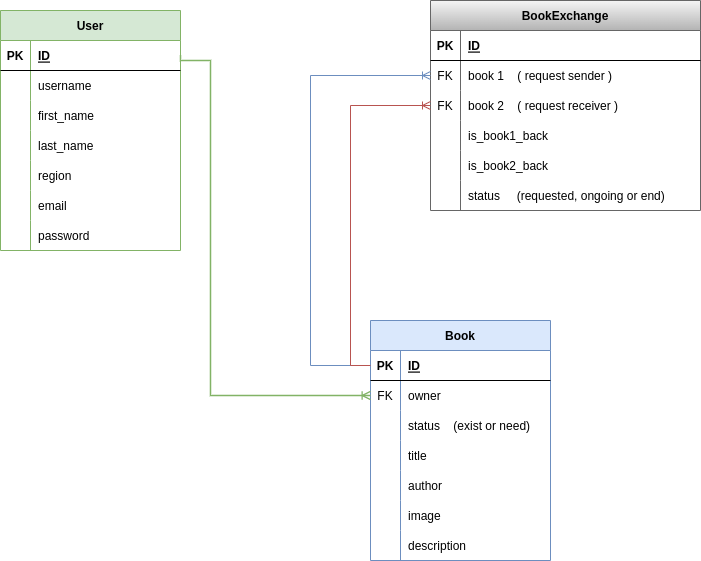

The diagram above was exported from draw.io. Its source (the exported page's mxGraphModel, read from the mxfile embedded in the PNG):
<mxGraphModel dx="1434" dy="775" grid="1" gridSize="10" guides="1" tooltips="1" connect="1" arrows="1" fold="1" page="1" pageScale="1" pageWidth="850" pageHeight="1100" background="none" math="0" shadow="0">
  <root>
    <mxCell id="0" />
    <mxCell id="1" parent="0" />
    <mxCell id="aaWpcoV8hPV8HI0OSaIq-1" value="User" style="shape=table;startSize=30;container=1;collapsible=1;childLayout=tableLayout;fixedRows=1;rowLines=0;fontStyle=1;align=center;resizeLast=1;fillColor=#d5e8d4;strokeColor=#82b366;" parent="1" vertex="1">
      <mxGeometry x="110" y="360" width="180" height="240" as="geometry" />
    </mxCell>
    <mxCell id="aaWpcoV8hPV8HI0OSaIq-2" value="" style="shape=tableRow;horizontal=0;startSize=0;swimlaneHead=0;swimlaneBody=0;fillColor=none;collapsible=0;dropTarget=0;points=[[0,0.5],[1,0.5]];portConstraint=eastwest;top=0;left=0;right=0;bottom=1;" parent="aaWpcoV8hPV8HI0OSaIq-1" vertex="1">
      <mxGeometry y="30" width="180" height="30" as="geometry" />
    </mxCell>
    <mxCell id="aaWpcoV8hPV8HI0OSaIq-3" value="PK" style="shape=partialRectangle;connectable=0;fillColor=none;top=0;left=0;bottom=0;right=0;fontStyle=1;overflow=hidden;" parent="aaWpcoV8hPV8HI0OSaIq-2" vertex="1">
      <mxGeometry width="30" height="30" as="geometry">
        <mxRectangle width="30" height="30" as="alternateBounds" />
      </mxGeometry>
    </mxCell>
    <mxCell id="aaWpcoV8hPV8HI0OSaIq-4" value="ID" style="shape=partialRectangle;connectable=0;fillColor=none;top=0;left=0;bottom=0;right=0;align=left;spacingLeft=6;fontStyle=5;overflow=hidden;" parent="aaWpcoV8hPV8HI0OSaIq-2" vertex="1">
      <mxGeometry x="30" width="150" height="30" as="geometry">
        <mxRectangle width="150" height="30" as="alternateBounds" />
      </mxGeometry>
    </mxCell>
    <mxCell id="aaWpcoV8hPV8HI0OSaIq-5" value="" style="shape=tableRow;horizontal=0;startSize=0;swimlaneHead=0;swimlaneBody=0;fillColor=none;collapsible=0;dropTarget=0;points=[[0,0.5],[1,0.5]];portConstraint=eastwest;top=0;left=0;right=0;bottom=0;" parent="aaWpcoV8hPV8HI0OSaIq-1" vertex="1">
      <mxGeometry y="60" width="180" height="30" as="geometry" />
    </mxCell>
    <mxCell id="aaWpcoV8hPV8HI0OSaIq-6" value="" style="shape=partialRectangle;connectable=0;fillColor=none;top=0;left=0;bottom=0;right=0;editable=1;overflow=hidden;" parent="aaWpcoV8hPV8HI0OSaIq-5" vertex="1">
      <mxGeometry width="30" height="30" as="geometry">
        <mxRectangle width="30" height="30" as="alternateBounds" />
      </mxGeometry>
    </mxCell>
    <mxCell id="aaWpcoV8hPV8HI0OSaIq-7" value="username" style="shape=partialRectangle;connectable=0;fillColor=none;top=0;left=0;bottom=0;right=0;align=left;spacingLeft=6;overflow=hidden;" parent="aaWpcoV8hPV8HI0OSaIq-5" vertex="1">
      <mxGeometry x="30" width="150" height="30" as="geometry">
        <mxRectangle width="150" height="30" as="alternateBounds" />
      </mxGeometry>
    </mxCell>
    <mxCell id="aaWpcoV8hPV8HI0OSaIq-8" value="" style="shape=tableRow;horizontal=0;startSize=0;swimlaneHead=0;swimlaneBody=0;fillColor=none;collapsible=0;dropTarget=0;points=[[0,0.5],[1,0.5]];portConstraint=eastwest;top=0;left=0;right=0;bottom=0;" parent="aaWpcoV8hPV8HI0OSaIq-1" vertex="1">
      <mxGeometry y="90" width="180" height="30" as="geometry" />
    </mxCell>
    <mxCell id="aaWpcoV8hPV8HI0OSaIq-9" value="" style="shape=partialRectangle;connectable=0;fillColor=none;top=0;left=0;bottom=0;right=0;editable=1;overflow=hidden;" parent="aaWpcoV8hPV8HI0OSaIq-8" vertex="1">
      <mxGeometry width="30" height="30" as="geometry">
        <mxRectangle width="30" height="30" as="alternateBounds" />
      </mxGeometry>
    </mxCell>
    <mxCell id="aaWpcoV8hPV8HI0OSaIq-10" value="first_name" style="shape=partialRectangle;connectable=0;fillColor=none;top=0;left=0;bottom=0;right=0;align=left;spacingLeft=6;overflow=hidden;" parent="aaWpcoV8hPV8HI0OSaIq-8" vertex="1">
      <mxGeometry x="30" width="150" height="30" as="geometry">
        <mxRectangle width="150" height="30" as="alternateBounds" />
      </mxGeometry>
    </mxCell>
    <mxCell id="aaWpcoV8hPV8HI0OSaIq-11" value="" style="shape=tableRow;horizontal=0;startSize=0;swimlaneHead=0;swimlaneBody=0;fillColor=none;collapsible=0;dropTarget=0;points=[[0,0.5],[1,0.5]];portConstraint=eastwest;top=0;left=0;right=0;bottom=0;" parent="aaWpcoV8hPV8HI0OSaIq-1" vertex="1">
      <mxGeometry y="120" width="180" height="30" as="geometry" />
    </mxCell>
    <mxCell id="aaWpcoV8hPV8HI0OSaIq-12" value="" style="shape=partialRectangle;connectable=0;fillColor=none;top=0;left=0;bottom=0;right=0;editable=1;overflow=hidden;" parent="aaWpcoV8hPV8HI0OSaIq-11" vertex="1">
      <mxGeometry width="30" height="30" as="geometry">
        <mxRectangle width="30" height="30" as="alternateBounds" />
      </mxGeometry>
    </mxCell>
    <mxCell id="aaWpcoV8hPV8HI0OSaIq-13" value="last_name" style="shape=partialRectangle;connectable=0;fillColor=none;top=0;left=0;bottom=0;right=0;align=left;spacingLeft=6;overflow=hidden;" parent="aaWpcoV8hPV8HI0OSaIq-11" vertex="1">
      <mxGeometry x="30" width="150" height="30" as="geometry">
        <mxRectangle width="150" height="30" as="alternateBounds" />
      </mxGeometry>
    </mxCell>
    <mxCell id="89Jqo1oxsOhIVT-AmYSH-27" style="shape=tableRow;horizontal=0;startSize=0;swimlaneHead=0;swimlaneBody=0;fillColor=none;collapsible=0;dropTarget=0;points=[[0,0.5],[1,0.5]];portConstraint=eastwest;top=0;left=0;right=0;bottom=0;" vertex="1" parent="aaWpcoV8hPV8HI0OSaIq-1">
      <mxGeometry y="150" width="180" height="30" as="geometry" />
    </mxCell>
    <mxCell id="89Jqo1oxsOhIVT-AmYSH-28" style="shape=partialRectangle;connectable=0;fillColor=none;top=0;left=0;bottom=0;right=0;editable=1;overflow=hidden;" vertex="1" parent="89Jqo1oxsOhIVT-AmYSH-27">
      <mxGeometry width="30" height="30" as="geometry">
        <mxRectangle width="30" height="30" as="alternateBounds" />
      </mxGeometry>
    </mxCell>
    <mxCell id="89Jqo1oxsOhIVT-AmYSH-29" value="region" style="shape=partialRectangle;connectable=0;fillColor=none;top=0;left=0;bottom=0;right=0;align=left;spacingLeft=6;overflow=hidden;" vertex="1" parent="89Jqo1oxsOhIVT-AmYSH-27">
      <mxGeometry x="30" width="150" height="30" as="geometry">
        <mxRectangle width="150" height="30" as="alternateBounds" />
      </mxGeometry>
    </mxCell>
    <mxCell id="89Jqo1oxsOhIVT-AmYSH-1" style="shape=tableRow;horizontal=0;startSize=0;swimlaneHead=0;swimlaneBody=0;fillColor=none;collapsible=0;dropTarget=0;points=[[0,0.5],[1,0.5]];portConstraint=eastwest;top=0;left=0;right=0;bottom=0;" vertex="1" parent="aaWpcoV8hPV8HI0OSaIq-1">
      <mxGeometry y="180" width="180" height="30" as="geometry" />
    </mxCell>
    <mxCell id="89Jqo1oxsOhIVT-AmYSH-2" style="shape=partialRectangle;connectable=0;fillColor=none;top=0;left=0;bottom=0;right=0;editable=1;overflow=hidden;" vertex="1" parent="89Jqo1oxsOhIVT-AmYSH-1">
      <mxGeometry width="30" height="30" as="geometry">
        <mxRectangle width="30" height="30" as="alternateBounds" />
      </mxGeometry>
    </mxCell>
    <mxCell id="89Jqo1oxsOhIVT-AmYSH-3" value="email" style="shape=partialRectangle;connectable=0;fillColor=none;top=0;left=0;bottom=0;right=0;align=left;spacingLeft=6;overflow=hidden;" vertex="1" parent="89Jqo1oxsOhIVT-AmYSH-1">
      <mxGeometry x="30" width="150" height="30" as="geometry">
        <mxRectangle width="150" height="30" as="alternateBounds" />
      </mxGeometry>
    </mxCell>
    <mxCell id="89Jqo1oxsOhIVT-AmYSH-4" style="shape=tableRow;horizontal=0;startSize=0;swimlaneHead=0;swimlaneBody=0;fillColor=none;collapsible=0;dropTarget=0;points=[[0,0.5],[1,0.5]];portConstraint=eastwest;top=0;left=0;right=0;bottom=0;" vertex="1" parent="aaWpcoV8hPV8HI0OSaIq-1">
      <mxGeometry y="210" width="180" height="30" as="geometry" />
    </mxCell>
    <mxCell id="89Jqo1oxsOhIVT-AmYSH-5" style="shape=partialRectangle;connectable=0;fillColor=none;top=0;left=0;bottom=0;right=0;editable=1;overflow=hidden;" vertex="1" parent="89Jqo1oxsOhIVT-AmYSH-4">
      <mxGeometry width="30" height="30" as="geometry">
        <mxRectangle width="30" height="30" as="alternateBounds" />
      </mxGeometry>
    </mxCell>
    <mxCell id="89Jqo1oxsOhIVT-AmYSH-6" value="password" style="shape=partialRectangle;connectable=0;fillColor=none;top=0;left=0;bottom=0;right=0;align=left;spacingLeft=6;overflow=hidden;" vertex="1" parent="89Jqo1oxsOhIVT-AmYSH-4">
      <mxGeometry x="30" width="150" height="30" as="geometry">
        <mxRectangle width="150" height="30" as="alternateBounds" />
      </mxGeometry>
    </mxCell>
    <mxCell id="89Jqo1oxsOhIVT-AmYSH-7" value="Book" style="shape=table;startSize=30;container=1;collapsible=1;childLayout=tableLayout;fixedRows=1;rowLines=0;fontStyle=1;align=center;resizeLast=1;fillColor=#dae8fc;strokeColor=#6c8ebf;" vertex="1" parent="1">
      <mxGeometry x="480" y="670" width="180" height="240" as="geometry" />
    </mxCell>
    <mxCell id="89Jqo1oxsOhIVT-AmYSH-8" value="" style="shape=tableRow;horizontal=0;startSize=0;swimlaneHead=0;swimlaneBody=0;fillColor=none;collapsible=0;dropTarget=0;points=[[0,0.5],[1,0.5]];portConstraint=eastwest;top=0;left=0;right=0;bottom=1;" vertex="1" parent="89Jqo1oxsOhIVT-AmYSH-7">
      <mxGeometry y="30" width="180" height="30" as="geometry" />
    </mxCell>
    <mxCell id="89Jqo1oxsOhIVT-AmYSH-9" value="PK" style="shape=partialRectangle;connectable=0;fillColor=none;top=0;left=0;bottom=0;right=0;fontStyle=1;overflow=hidden;" vertex="1" parent="89Jqo1oxsOhIVT-AmYSH-8">
      <mxGeometry width="30" height="30" as="geometry">
        <mxRectangle width="30" height="30" as="alternateBounds" />
      </mxGeometry>
    </mxCell>
    <mxCell id="89Jqo1oxsOhIVT-AmYSH-10" value="ID" style="shape=partialRectangle;connectable=0;fillColor=none;top=0;left=0;bottom=0;right=0;align=left;spacingLeft=6;fontStyle=5;overflow=hidden;" vertex="1" parent="89Jqo1oxsOhIVT-AmYSH-8">
      <mxGeometry x="30" width="150" height="30" as="geometry">
        <mxRectangle width="150" height="30" as="alternateBounds" />
      </mxGeometry>
    </mxCell>
    <mxCell id="89Jqo1oxsOhIVT-AmYSH-11" value="" style="shape=tableRow;horizontal=0;startSize=0;swimlaneHead=0;swimlaneBody=0;fillColor=none;collapsible=0;dropTarget=0;points=[[0,0.5],[1,0.5]];portConstraint=eastwest;top=0;left=0;right=0;bottom=0;" vertex="1" parent="89Jqo1oxsOhIVT-AmYSH-7">
      <mxGeometry y="60" width="180" height="30" as="geometry" />
    </mxCell>
    <mxCell id="89Jqo1oxsOhIVT-AmYSH-12" value="FK" style="shape=partialRectangle;connectable=0;fillColor=none;top=0;left=0;bottom=0;right=0;editable=1;overflow=hidden;" vertex="1" parent="89Jqo1oxsOhIVT-AmYSH-11">
      <mxGeometry width="30" height="30" as="geometry">
        <mxRectangle width="30" height="30" as="alternateBounds" />
      </mxGeometry>
    </mxCell>
    <mxCell id="89Jqo1oxsOhIVT-AmYSH-13" value="owner" style="shape=partialRectangle;connectable=0;fillColor=none;top=0;left=0;bottom=0;right=0;align=left;spacingLeft=6;overflow=hidden;" vertex="1" parent="89Jqo1oxsOhIVT-AmYSH-11">
      <mxGeometry x="30" width="150" height="30" as="geometry">
        <mxRectangle width="150" height="30" as="alternateBounds" />
      </mxGeometry>
    </mxCell>
    <mxCell id="89Jqo1oxsOhIVT-AmYSH-30" style="shape=tableRow;horizontal=0;startSize=0;swimlaneHead=0;swimlaneBody=0;fillColor=none;collapsible=0;dropTarget=0;points=[[0,0.5],[1,0.5]];portConstraint=eastwest;top=0;left=0;right=0;bottom=0;" vertex="1" parent="89Jqo1oxsOhIVT-AmYSH-7">
      <mxGeometry y="90" width="180" height="30" as="geometry" />
    </mxCell>
    <mxCell id="89Jqo1oxsOhIVT-AmYSH-31" style="shape=partialRectangle;connectable=0;fillColor=none;top=0;left=0;bottom=0;right=0;editable=1;overflow=hidden;" vertex="1" parent="89Jqo1oxsOhIVT-AmYSH-30">
      <mxGeometry width="30" height="30" as="geometry">
        <mxRectangle width="30" height="30" as="alternateBounds" />
      </mxGeometry>
    </mxCell>
    <mxCell id="89Jqo1oxsOhIVT-AmYSH-32" value="status    (exist or need)" style="shape=partialRectangle;connectable=0;fillColor=none;top=0;left=0;bottom=0;right=0;align=left;spacingLeft=6;overflow=hidden;" vertex="1" parent="89Jqo1oxsOhIVT-AmYSH-30">
      <mxGeometry x="30" width="150" height="30" as="geometry">
        <mxRectangle width="150" height="30" as="alternateBounds" />
      </mxGeometry>
    </mxCell>
    <mxCell id="89Jqo1oxsOhIVT-AmYSH-14" value="" style="shape=tableRow;horizontal=0;startSize=0;swimlaneHead=0;swimlaneBody=0;fillColor=none;collapsible=0;dropTarget=0;points=[[0,0.5],[1,0.5]];portConstraint=eastwest;top=0;left=0;right=0;bottom=0;" vertex="1" parent="89Jqo1oxsOhIVT-AmYSH-7">
      <mxGeometry y="120" width="180" height="30" as="geometry" />
    </mxCell>
    <mxCell id="89Jqo1oxsOhIVT-AmYSH-15" value="" style="shape=partialRectangle;connectable=0;fillColor=none;top=0;left=0;bottom=0;right=0;editable=1;overflow=hidden;" vertex="1" parent="89Jqo1oxsOhIVT-AmYSH-14">
      <mxGeometry width="30" height="30" as="geometry">
        <mxRectangle width="30" height="30" as="alternateBounds" />
      </mxGeometry>
    </mxCell>
    <mxCell id="89Jqo1oxsOhIVT-AmYSH-16" value="title" style="shape=partialRectangle;connectable=0;fillColor=none;top=0;left=0;bottom=0;right=0;align=left;spacingLeft=6;overflow=hidden;" vertex="1" parent="89Jqo1oxsOhIVT-AmYSH-14">
      <mxGeometry x="30" width="150" height="30" as="geometry">
        <mxRectangle width="150" height="30" as="alternateBounds" />
      </mxGeometry>
    </mxCell>
    <mxCell id="89Jqo1oxsOhIVT-AmYSH-17" value="" style="shape=tableRow;horizontal=0;startSize=0;swimlaneHead=0;swimlaneBody=0;fillColor=none;collapsible=0;dropTarget=0;points=[[0,0.5],[1,0.5]];portConstraint=eastwest;top=0;left=0;right=0;bottom=0;" vertex="1" parent="89Jqo1oxsOhIVT-AmYSH-7">
      <mxGeometry y="150" width="180" height="30" as="geometry" />
    </mxCell>
    <mxCell id="89Jqo1oxsOhIVT-AmYSH-18" value="" style="shape=partialRectangle;connectable=0;fillColor=none;top=0;left=0;bottom=0;right=0;editable=1;overflow=hidden;" vertex="1" parent="89Jqo1oxsOhIVT-AmYSH-17">
      <mxGeometry width="30" height="30" as="geometry">
        <mxRectangle width="30" height="30" as="alternateBounds" />
      </mxGeometry>
    </mxCell>
    <mxCell id="89Jqo1oxsOhIVT-AmYSH-19" value="author" style="shape=partialRectangle;connectable=0;fillColor=none;top=0;left=0;bottom=0;right=0;align=left;spacingLeft=6;overflow=hidden;" vertex="1" parent="89Jqo1oxsOhIVT-AmYSH-17">
      <mxGeometry x="30" width="150" height="30" as="geometry">
        <mxRectangle width="150" height="30" as="alternateBounds" />
      </mxGeometry>
    </mxCell>
    <mxCell id="89Jqo1oxsOhIVT-AmYSH-21" style="shape=tableRow;horizontal=0;startSize=0;swimlaneHead=0;swimlaneBody=0;fillColor=none;collapsible=0;dropTarget=0;points=[[0,0.5],[1,0.5]];portConstraint=eastwest;top=0;left=0;right=0;bottom=0;" vertex="1" parent="89Jqo1oxsOhIVT-AmYSH-7">
      <mxGeometry y="180" width="180" height="30" as="geometry" />
    </mxCell>
    <mxCell id="89Jqo1oxsOhIVT-AmYSH-22" style="shape=partialRectangle;connectable=0;fillColor=none;top=0;left=0;bottom=0;right=0;editable=1;overflow=hidden;" vertex="1" parent="89Jqo1oxsOhIVT-AmYSH-21">
      <mxGeometry width="30" height="30" as="geometry">
        <mxRectangle width="30" height="30" as="alternateBounds" />
      </mxGeometry>
    </mxCell>
    <mxCell id="89Jqo1oxsOhIVT-AmYSH-23" value="image" style="shape=partialRectangle;connectable=0;fillColor=none;top=0;left=0;bottom=0;right=0;align=left;spacingLeft=6;overflow=hidden;" vertex="1" parent="89Jqo1oxsOhIVT-AmYSH-21">
      <mxGeometry x="30" width="150" height="30" as="geometry">
        <mxRectangle width="150" height="30" as="alternateBounds" />
      </mxGeometry>
    </mxCell>
    <mxCell id="89Jqo1oxsOhIVT-AmYSH-24" style="shape=tableRow;horizontal=0;startSize=0;swimlaneHead=0;swimlaneBody=0;fillColor=none;collapsible=0;dropTarget=0;points=[[0,0.5],[1,0.5]];portConstraint=eastwest;top=0;left=0;right=0;bottom=0;" vertex="1" parent="89Jqo1oxsOhIVT-AmYSH-7">
      <mxGeometry y="210" width="180" height="30" as="geometry" />
    </mxCell>
    <mxCell id="89Jqo1oxsOhIVT-AmYSH-25" style="shape=partialRectangle;connectable=0;fillColor=none;top=0;left=0;bottom=0;right=0;editable=1;overflow=hidden;" vertex="1" parent="89Jqo1oxsOhIVT-AmYSH-24">
      <mxGeometry width="30" height="30" as="geometry">
        <mxRectangle width="30" height="30" as="alternateBounds" />
      </mxGeometry>
    </mxCell>
    <mxCell id="89Jqo1oxsOhIVT-AmYSH-26" value="description" style="shape=partialRectangle;connectable=0;fillColor=none;top=0;left=0;bottom=0;right=0;align=left;spacingLeft=6;overflow=hidden;" vertex="1" parent="89Jqo1oxsOhIVT-AmYSH-24">
      <mxGeometry x="30" width="150" height="30" as="geometry">
        <mxRectangle width="150" height="30" as="alternateBounds" />
      </mxGeometry>
    </mxCell>
    <mxCell id="89Jqo1oxsOhIVT-AmYSH-20" value="" style="edgeStyle=orthogonalEdgeStyle;fontSize=12;html=1;endArrow=ERoneToMany;rounded=0;exitX=1;exitY=0.5;exitDx=0;exitDy=0;fillColor=#d5e8d4;strokeColor=#82b366;strokeWidth=1.3;" edge="1" parent="1" source="aaWpcoV8hPV8HI0OSaIq-2" target="89Jqo1oxsOhIVT-AmYSH-11">
      <mxGeometry width="100" height="100" relative="1" as="geometry">
        <mxPoint x="360" y="680" as="sourcePoint" />
        <mxPoint x="460" y="580" as="targetPoint" />
        <Array as="points">
          <mxPoint x="290" y="410" />
          <mxPoint x="320" y="410" />
          <mxPoint x="320" y="745" />
        </Array>
      </mxGeometry>
    </mxCell>
    <mxCell id="89Jqo1oxsOhIVT-AmYSH-33" value="BookExchange" style="shape=table;startSize=30;container=1;collapsible=1;childLayout=tableLayout;fixedRows=1;rowLines=0;fontStyle=1;align=center;resizeLast=1;fillColor=#f5f5f5;gradientColor=#b3b3b3;strokeColor=#666666;" vertex="1" parent="1">
      <mxGeometry x="540" y="350" width="270" height="210" as="geometry" />
    </mxCell>
    <mxCell id="89Jqo1oxsOhIVT-AmYSH-34" value="" style="shape=tableRow;horizontal=0;startSize=0;swimlaneHead=0;swimlaneBody=0;fillColor=none;collapsible=0;dropTarget=0;points=[[0,0.5],[1,0.5]];portConstraint=eastwest;top=0;left=0;right=0;bottom=1;" vertex="1" parent="89Jqo1oxsOhIVT-AmYSH-33">
      <mxGeometry y="30" width="270" height="30" as="geometry" />
    </mxCell>
    <mxCell id="89Jqo1oxsOhIVT-AmYSH-35" value="PK" style="shape=partialRectangle;connectable=0;fillColor=none;top=0;left=0;bottom=0;right=0;fontStyle=1;overflow=hidden;" vertex="1" parent="89Jqo1oxsOhIVT-AmYSH-34">
      <mxGeometry width="30" height="30" as="geometry">
        <mxRectangle width="30" height="30" as="alternateBounds" />
      </mxGeometry>
    </mxCell>
    <mxCell id="89Jqo1oxsOhIVT-AmYSH-36" value="ID" style="shape=partialRectangle;connectable=0;fillColor=none;top=0;left=0;bottom=0;right=0;align=left;spacingLeft=6;fontStyle=5;overflow=hidden;" vertex="1" parent="89Jqo1oxsOhIVT-AmYSH-34">
      <mxGeometry x="30" width="240" height="30" as="geometry">
        <mxRectangle width="240" height="30" as="alternateBounds" />
      </mxGeometry>
    </mxCell>
    <mxCell id="89Jqo1oxsOhIVT-AmYSH-37" value="" style="shape=tableRow;horizontal=0;startSize=0;swimlaneHead=0;swimlaneBody=0;fillColor=none;collapsible=0;dropTarget=0;points=[[0,0.5],[1,0.5]];portConstraint=eastwest;top=0;left=0;right=0;bottom=0;" vertex="1" parent="89Jqo1oxsOhIVT-AmYSH-33">
      <mxGeometry y="60" width="270" height="30" as="geometry" />
    </mxCell>
    <mxCell id="89Jqo1oxsOhIVT-AmYSH-38" value="FK" style="shape=partialRectangle;connectable=0;fillColor=none;top=0;left=0;bottom=0;right=0;editable=1;overflow=hidden;" vertex="1" parent="89Jqo1oxsOhIVT-AmYSH-37">
      <mxGeometry width="30" height="30" as="geometry">
        <mxRectangle width="30" height="30" as="alternateBounds" />
      </mxGeometry>
    </mxCell>
    <mxCell id="89Jqo1oxsOhIVT-AmYSH-39" value="book 1    ( request sender )" style="shape=partialRectangle;connectable=0;fillColor=none;top=0;left=0;bottom=0;right=0;align=left;spacingLeft=6;overflow=hidden;" vertex="1" parent="89Jqo1oxsOhIVT-AmYSH-37">
      <mxGeometry x="30" width="240" height="30" as="geometry">
        <mxRectangle width="240" height="30" as="alternateBounds" />
      </mxGeometry>
    </mxCell>
    <mxCell id="89Jqo1oxsOhIVT-AmYSH-40" value="" style="shape=tableRow;horizontal=0;startSize=0;swimlaneHead=0;swimlaneBody=0;fillColor=none;collapsible=0;dropTarget=0;points=[[0,0.5],[1,0.5]];portConstraint=eastwest;top=0;left=0;right=0;bottom=0;" vertex="1" parent="89Jqo1oxsOhIVT-AmYSH-33">
      <mxGeometry y="90" width="270" height="30" as="geometry" />
    </mxCell>
    <mxCell id="89Jqo1oxsOhIVT-AmYSH-41" value="FK" style="shape=partialRectangle;connectable=0;fillColor=none;top=0;left=0;bottom=0;right=0;editable=1;overflow=hidden;" vertex="1" parent="89Jqo1oxsOhIVT-AmYSH-40">
      <mxGeometry width="30" height="30" as="geometry">
        <mxRectangle width="30" height="30" as="alternateBounds" />
      </mxGeometry>
    </mxCell>
    <mxCell id="89Jqo1oxsOhIVT-AmYSH-42" value="book 2    ( request receiver )" style="shape=partialRectangle;connectable=0;fillColor=none;top=0;left=0;bottom=0;right=0;align=left;spacingLeft=6;overflow=hidden;" vertex="1" parent="89Jqo1oxsOhIVT-AmYSH-40">
      <mxGeometry x="30" width="240" height="30" as="geometry">
        <mxRectangle width="240" height="30" as="alternateBounds" />
      </mxGeometry>
    </mxCell>
    <mxCell id="89Jqo1oxsOhIVT-AmYSH-76" style="shape=tableRow;horizontal=0;startSize=0;swimlaneHead=0;swimlaneBody=0;fillColor=none;collapsible=0;dropTarget=0;points=[[0,0.5],[1,0.5]];portConstraint=eastwest;top=0;left=0;right=0;bottom=0;" vertex="1" parent="89Jqo1oxsOhIVT-AmYSH-33">
      <mxGeometry y="120" width="270" height="30" as="geometry" />
    </mxCell>
    <mxCell id="89Jqo1oxsOhIVT-AmYSH-77" style="shape=partialRectangle;connectable=0;fillColor=none;top=0;left=0;bottom=0;right=0;editable=1;overflow=hidden;" vertex="1" parent="89Jqo1oxsOhIVT-AmYSH-76">
      <mxGeometry width="30" height="30" as="geometry">
        <mxRectangle width="30" height="30" as="alternateBounds" />
      </mxGeometry>
    </mxCell>
    <mxCell id="89Jqo1oxsOhIVT-AmYSH-78" value="is_book1_back" style="shape=partialRectangle;connectable=0;fillColor=none;top=0;left=0;bottom=0;right=0;align=left;spacingLeft=6;overflow=hidden;" vertex="1" parent="89Jqo1oxsOhIVT-AmYSH-76">
      <mxGeometry x="30" width="240" height="30" as="geometry">
        <mxRectangle width="240" height="30" as="alternateBounds" />
      </mxGeometry>
    </mxCell>
    <mxCell id="89Jqo1oxsOhIVT-AmYSH-73" style="shape=tableRow;horizontal=0;startSize=0;swimlaneHead=0;swimlaneBody=0;fillColor=none;collapsible=0;dropTarget=0;points=[[0,0.5],[1,0.5]];portConstraint=eastwest;top=0;left=0;right=0;bottom=0;" vertex="1" parent="89Jqo1oxsOhIVT-AmYSH-33">
      <mxGeometry y="150" width="270" height="30" as="geometry" />
    </mxCell>
    <mxCell id="89Jqo1oxsOhIVT-AmYSH-74" style="shape=partialRectangle;connectable=0;fillColor=none;top=0;left=0;bottom=0;right=0;editable=1;overflow=hidden;" vertex="1" parent="89Jqo1oxsOhIVT-AmYSH-73">
      <mxGeometry width="30" height="30" as="geometry">
        <mxRectangle width="30" height="30" as="alternateBounds" />
      </mxGeometry>
    </mxCell>
    <mxCell id="89Jqo1oxsOhIVT-AmYSH-75" value="is_book2_back" style="shape=partialRectangle;connectable=0;fillColor=none;top=0;left=0;bottom=0;right=0;align=left;spacingLeft=6;overflow=hidden;" vertex="1" parent="89Jqo1oxsOhIVT-AmYSH-73">
      <mxGeometry x="30" width="240" height="30" as="geometry">
        <mxRectangle width="240" height="30" as="alternateBounds" />
      </mxGeometry>
    </mxCell>
    <mxCell id="89Jqo1oxsOhIVT-AmYSH-46" style="shape=tableRow;horizontal=0;startSize=0;swimlaneHead=0;swimlaneBody=0;fillColor=none;collapsible=0;dropTarget=0;points=[[0,0.5],[1,0.5]];portConstraint=eastwest;top=0;left=0;right=0;bottom=0;" vertex="1" parent="89Jqo1oxsOhIVT-AmYSH-33">
      <mxGeometry y="180" width="270" height="30" as="geometry" />
    </mxCell>
    <mxCell id="89Jqo1oxsOhIVT-AmYSH-47" style="shape=partialRectangle;connectable=0;fillColor=none;top=0;left=0;bottom=0;right=0;editable=1;overflow=hidden;" vertex="1" parent="89Jqo1oxsOhIVT-AmYSH-46">
      <mxGeometry width="30" height="30" as="geometry">
        <mxRectangle width="30" height="30" as="alternateBounds" />
      </mxGeometry>
    </mxCell>
    <mxCell id="89Jqo1oxsOhIVT-AmYSH-48" value="status     (requested, ongoing or end)" style="shape=partialRectangle;connectable=0;fillColor=none;top=0;left=0;bottom=0;right=0;align=left;spacingLeft=6;overflow=hidden;" vertex="1" parent="89Jqo1oxsOhIVT-AmYSH-46">
      <mxGeometry x="30" width="240" height="30" as="geometry">
        <mxRectangle width="240" height="30" as="alternateBounds" />
      </mxGeometry>
    </mxCell>
    <mxCell id="89Jqo1oxsOhIVT-AmYSH-49" value="" style="fontSize=12;html=1;endArrow=ERoneToMany;rounded=0;entryX=0;entryY=0.5;entryDx=0;entryDy=0;exitX=0;exitY=0.5;exitDx=0;exitDy=0;edgeStyle=orthogonalEdgeStyle;fillColor=#dae8fc;strokeColor=#6c8ebf;" edge="1" parent="1" source="89Jqo1oxsOhIVT-AmYSH-8" target="89Jqo1oxsOhIVT-AmYSH-37">
      <mxGeometry width="100" height="100" relative="1" as="geometry">
        <mxPoint x="200" y="830" as="sourcePoint" />
        <mxPoint x="380" y="545" as="targetPoint" />
        <Array as="points">
          <mxPoint x="420" y="715" />
          <mxPoint x="420" y="425" />
        </Array>
      </mxGeometry>
    </mxCell>
    <mxCell id="89Jqo1oxsOhIVT-AmYSH-50" value="" style="fontSize=12;html=1;endArrow=ERoneToMany;rounded=0;exitX=0;exitY=0.5;exitDx=0;exitDy=0;entryX=0;entryY=0.5;entryDx=0;entryDy=0;edgeStyle=orthogonalEdgeStyle;fillColor=#f8cecc;strokeColor=#b85450;" edge="1" parent="1" source="89Jqo1oxsOhIVT-AmYSH-8" target="89Jqo1oxsOhIVT-AmYSH-40">
      <mxGeometry width="100" height="100" relative="1" as="geometry">
        <mxPoint x="320" y="580" as="sourcePoint" />
        <mxPoint x="420" y="480" as="targetPoint" />
        <Array as="points">
          <mxPoint x="460" y="715" />
          <mxPoint x="460" y="455" />
        </Array>
      </mxGeometry>
    </mxCell>
  </root>
</mxGraphModel>